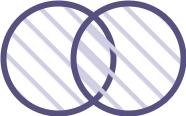

The diagram above was exported from draw.io. Its source (the exported page's mxGraphModel, read from the mxfile embedded in the PNG):
<mxGraphModel dx="494" dy="541" grid="0" gridSize="10" guides="1" tooltips="1" connect="1" arrows="1" fold="1" page="1" pageScale="1" pageWidth="827" pageHeight="1169" background="none" math="0" shadow="0">
  <root>
    <mxCell id="0" />
    <mxCell id="1" parent="0" />
    <mxCell id="On6WO44MNXtKV--0MiYh-1" value="" style="ellipse;whiteSpace=wrap;html=1;aspect=fixed;strokeColor=#56517e;fillColor=#d0cee2;strokeWidth=6;flipH=1;fillStyle=hatch;" vertex="1" parent="1">
      <mxGeometry x="130" y="210" width="110" height="110" as="geometry" />
    </mxCell>
    <mxCell id="On6WO44MNXtKV--0MiYh-2" value="" style="ellipse;whiteSpace=wrap;html=1;aspect=fixed;strokeColor=#56517e;fillColor=#d0cee2;strokeWidth=6;flipH=1;points=[[0,0,0,0,0],[0,0.5,0,0,0],[0,1,0,0,0],[0.5,0,0,0,0],[0.5,1,0,0,0],[1,0,0,0,0],[1,0.5,0,0,0],[1,1,0,0,0]];movable=1;resizable=1;rotatable=1;deletable=1;editable=1;locked=0;connectable=1;fillStyle=hatch;" vertex="1" parent="1">
      <mxGeometry x="200" y="210" width="110" height="110" as="geometry" />
    </mxCell>
  </root>
</mxGraphModel>